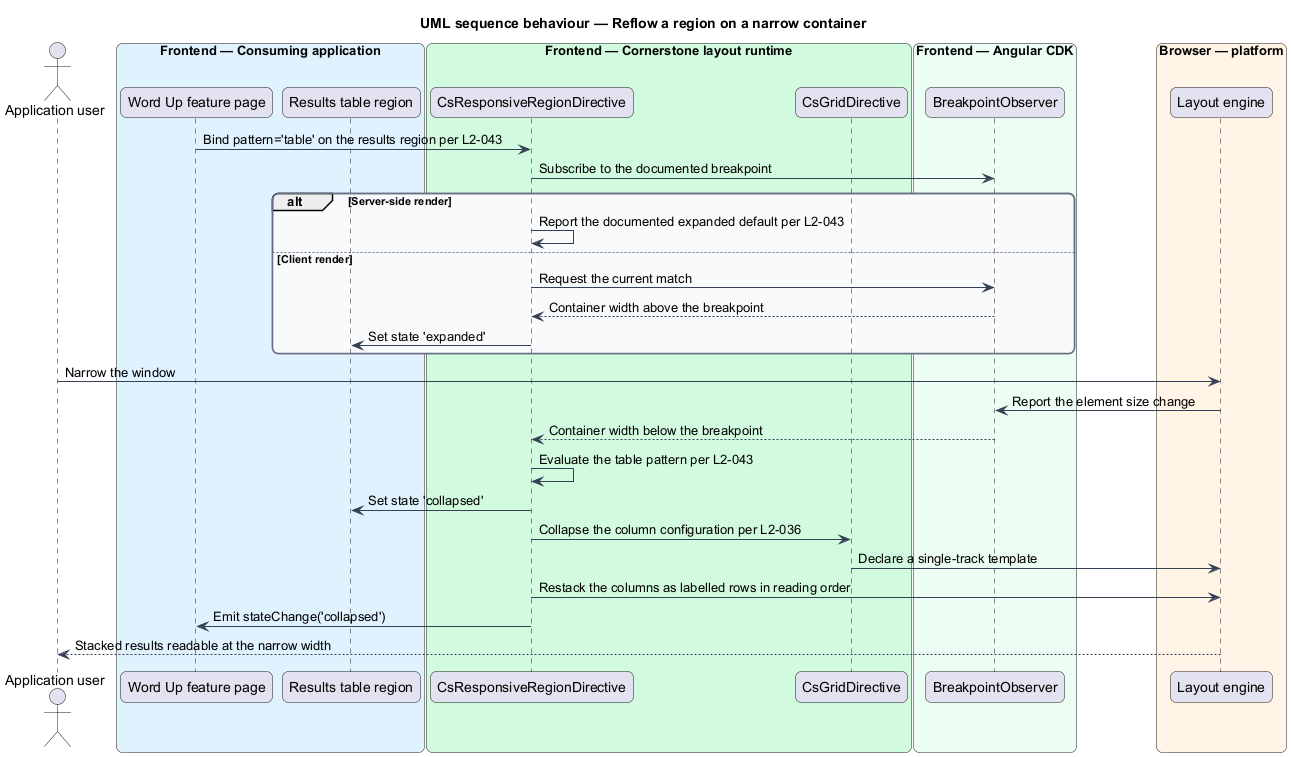

The diagram above was rendered by PlantUML. Its source (embedded in the PNG):
@startuml
title UML sequence behaviour — Reflow a region on a narrow container
skinparam backgroundColor #FFFFFF
skinparam shadowing false
skinparam roundcorner 12
skinparam defaultFontName Arial
skinparam ArrowColor #344054
skinparam rectangle {
  BorderColor #344054
  FontColor #101828
}
skinparam package {
  BorderColor #667085
  FontColor #101828
  BackgroundColor #F9FAFB
}
actor "Application user" as user
box "Frontend — Consuming application" #E0F2FE
  participant "Word Up feature page" as page
  participant "Results table region" as region
end box
box "Frontend — Cornerstone layout runtime" #D1FADF
  participant "CsResponsiveRegionDirective" as directive
  participant "CsGridDirective" as grid
end box
box "Frontend — Angular CDK" #ECFDF3
  participant "BreakpointObserver" as cdk
end box
box "Browser — platform" #FFF4E5
  participant "Layout engine" as browser
end box

page -> directive : Bind pattern='table' on the results region per L2-043
directive -> cdk : Subscribe to the documented breakpoint

alt Server-side render
  directive -> directive : Report the documented expanded default per L2-043
else Client render
  directive -> cdk : Request the current match
  cdk --> directive : Container width above the breakpoint
  directive -> region : Set state 'expanded'
end

user -> browser : Narrow the window
browser -> cdk : Report the element size change
cdk --> directive : Container width below the breakpoint
directive -> directive : Evaluate the table pattern per L2-043
directive -> region : Set state 'collapsed'
directive -> grid : Collapse the column configuration per L2-036
grid -> browser : Declare a single-track template
directive -> browser : Restack the columns as labelled rows in reading order
directive -> page : Emit stateChange('collapsed')
browser --> user : Stacked results readable at the narrow width
@enduml